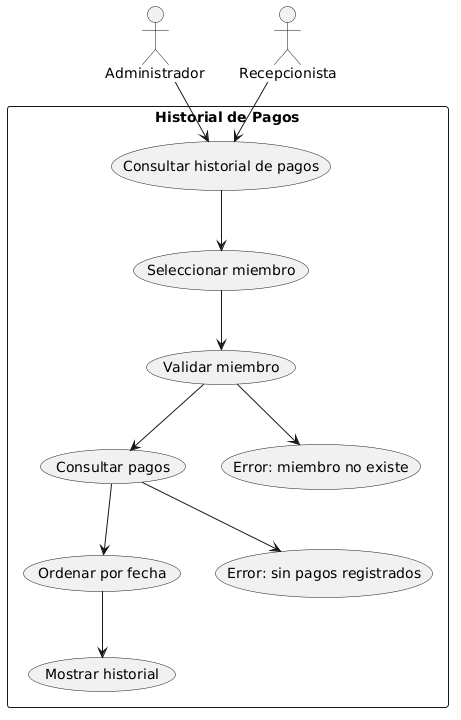

The diagram above was rendered by PlantUML. Its source (embedded in the PNG):
@startuml
actor Administrador
actor Recepcionista

rectangle "Historial de Pagos" {

  Administrador --> (Consultar historial de pagos)
  Recepcionista --> (Consultar historial de pagos)

  (Consultar historial de pagos) --> (Seleccionar miembro)
  (Seleccionar miembro) --> (Validar miembro)

  (Validar miembro) --> (Consultar pagos)
  (Consultar pagos) --> (Ordenar por fecha)

  (Ordenar por fecha) --> (Mostrar historial)

  (Validar miembro) --> (Error: miembro no existe)
  (Consultar pagos) --> (Error: sin pagos registrados)
}
@enduml